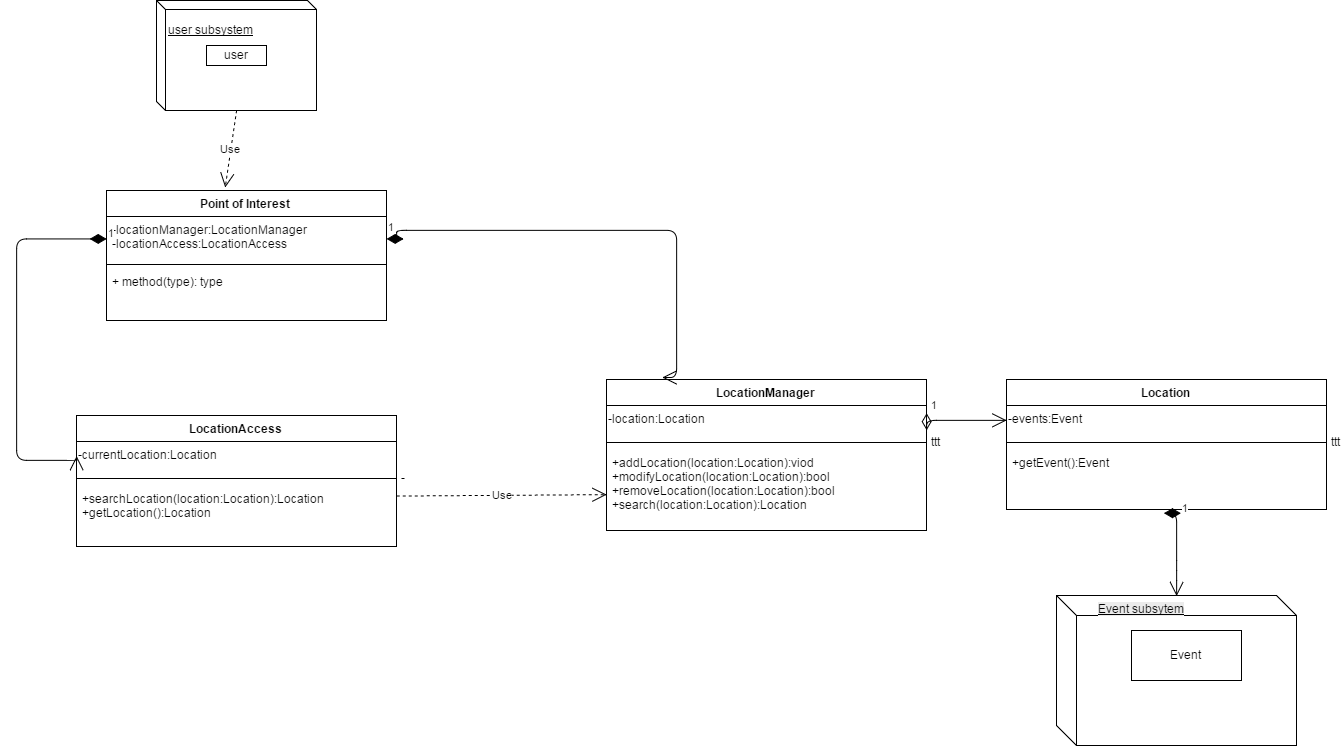

The diagram above was exported from draw.io. Its source (the exported page's mxGraphModel, read from the mxfile embedded in the PNG):
<mxGraphModel dx="1177" dy="563" grid="1" gridSize="10" guides="1" tooltips="1" connect="1" arrows="1" fold="1" page="1" pageScale="1" pageWidth="850" pageHeight="1100" background="#ffffff" math="0" shadow="0">
  <root>
    <mxCell id="0" />
    <mxCell id="1" parent="0" />
    <mxCell id="3" value="User" style="shape=cube;whiteSpace=wrap;html=1;size=9;" vertex="1" parent="1">
      <mxGeometry x="430" y="30" width="160" height="110" as="geometry" />
    </mxCell>
    <mxCell id="4" value="user" style="whiteSpace=wrap;html=1;" vertex="1" parent="1">
      <mxGeometry x="480" y="75" width="60" height="20" as="geometry" />
    </mxCell>
    <mxCell id="6" value="user subsystem" style="text;html=1;resizable=0;points=[];autosize=1;align=left;verticalAlign=top;spacingTop=-4;fontStyle=4" vertex="1" parent="1">
      <mxGeometry x="440" y="50" width="100" height="20" as="geometry" />
    </mxCell>
    <mxCell id="7" value="Point of Interest" style="swimlane;html=1;fontStyle=1;align=center;verticalAlign=top;childLayout=stackLayout;horizontal=1;startSize=26;horizontalStack=0;resizeParent=1;resizeLast=0;collapsible=1;marginBottom=0;swimlaneFillColor=#ffffff;" vertex="1" parent="1">
      <mxGeometry x="380" y="220" width="280" height="130" as="geometry" />
    </mxCell>
    <mxCell id="8" value="-locationManager:LocationManager&lt;div&gt;-locationAccess:LocationAccess&lt;/div&gt;" style="text;html=1;strokeColor=none;fillColor=none;align=left;verticalAlign=top;spacingLeft=4;spacingRight=4;whiteSpace=wrap;overflow=hidden;rotatable=0;points=[[0,0.5],[1,0.5]];portConstraint=eastwest;" vertex="1" parent="7">
      <mxGeometry y="26" width="280" height="44" as="geometry" />
    </mxCell>
    <mxCell id="9" value="" style="line;html=1;strokeWidth=1;fillColor=none;align=left;verticalAlign=middle;spacingTop=-1;spacingLeft=3;spacingRight=3;rotatable=0;labelPosition=right;points=[];portConstraint=eastwest;" vertex="1" parent="7">
      <mxGeometry y="70" width="280" height="8" as="geometry" />
    </mxCell>
    <mxCell id="10" value="+ method(type): type" style="text;html=1;strokeColor=none;fillColor=none;align=left;verticalAlign=top;spacingLeft=4;spacingRight=4;whiteSpace=wrap;overflow=hidden;rotatable=0;points=[[0,0.5],[1,0.5]];portConstraint=eastwest;" vertex="1" parent="7">
      <mxGeometry y="78" width="280" height="52" as="geometry" />
    </mxCell>
    <mxCell id="11" value="LocationAccess" style="swimlane;html=1;fontStyle=1;align=center;verticalAlign=top;childLayout=stackLayout;horizontal=1;startSize=26;horizontalStack=0;resizeParent=1;resizeLast=0;collapsible=1;marginBottom=0;swimlaneFillColor=#ffffff;" vertex="1" parent="1">
      <mxGeometry x="350" y="445" width="320" height="131" as="geometry" />
    </mxCell>
    <UserObject label="-currentLocation:Location" link="locationAccess:LocationAccess" id="21">
      <mxCell style="text;html=1;" vertex="1" parent="11">
        <mxGeometry y="26" width="320" height="30" as="geometry" />
      </mxCell>
    </UserObject>
    <mxCell id="13" value="-" style="line;html=1;strokeWidth=1;fillColor=none;align=left;verticalAlign=middle;spacingTop=-1;spacingLeft=3;spacingRight=3;rotatable=0;labelPosition=right;points=[];portConstraint=eastwest;" vertex="1" parent="11">
      <mxGeometry y="56" width="320" height="14" as="geometry" />
    </mxCell>
    <mxCell id="14" value="+searchLocation(location:Location):Location&lt;div&gt;+getLocation():Location&lt;/div&gt;" style="text;html=1;strokeColor=none;fillColor=none;align=left;verticalAlign=top;spacingLeft=4;spacingRight=4;whiteSpace=wrap;overflow=hidden;rotatable=0;points=[[0,0.5],[1,0.5]];portConstraint=eastwest;" vertex="1" parent="11">
      <mxGeometry y="70" width="320" height="60" as="geometry" />
    </mxCell>
    <mxCell id="15" value="LocationManager" style="swimlane;html=1;fontStyle=1;align=center;verticalAlign=top;childLayout=stackLayout;horizontal=1;startSize=26;horizontalStack=0;resizeParent=1;resizeLast=0;collapsible=1;marginBottom=0;swimlaneFillColor=#ffffff;" vertex="1" parent="1">
      <mxGeometry x="880" y="409" width="320" height="151" as="geometry" />
    </mxCell>
    <UserObject label="-location:Location" link="locationAccess:LocationAccess" id="22">
      <mxCell style="text;html=1;" vertex="1" parent="15">
        <mxGeometry y="26" width="320" height="30" as="geometry" />
      </mxCell>
    </UserObject>
    <mxCell id="16" value="ttt" style="line;html=1;strokeWidth=1;fillColor=none;align=left;verticalAlign=middle;spacingTop=-1;spacingLeft=3;spacingRight=3;rotatable=0;labelPosition=right;points=[];portConstraint=eastwest;" vertex="1" parent="15">
      <mxGeometry y="56" width="320" height="14" as="geometry" />
    </mxCell>
    <mxCell id="17" value="+addLocation(location:Location):viod&lt;div&gt;+modifyLocation(location:Location):bool&lt;/div&gt;&lt;div&gt;+removeLocation(location:Location):bool&lt;/div&gt;&lt;div&gt;+search(location:Location):Location&lt;/div&gt;" style="text;html=1;strokeColor=none;fillColor=none;align=left;verticalAlign=top;spacingLeft=4;spacingRight=4;whiteSpace=wrap;overflow=hidden;rotatable=0;points=[[0,0.5],[1,0.5]];portConstraint=eastwest;" vertex="1" parent="15">
      <mxGeometry y="70" width="320" height="60" as="geometry" />
    </mxCell>
    <mxCell id="26" value="Location" style="swimlane;html=1;fontStyle=1;align=center;verticalAlign=top;childLayout=stackLayout;horizontal=1;startSize=26;horizontalStack=0;resizeParent=1;resizeLast=0;collapsible=1;marginBottom=0;swimlaneFillColor=#ffffff;" vertex="1" parent="1">
      <mxGeometry x="1280" y="409" width="320" height="130" as="geometry" />
    </mxCell>
    <UserObject label="-events:Event" link="locationAccess:LocationAccess" id="27">
      <mxCell style="text;html=1;" vertex="1" parent="26">
        <mxGeometry y="26" width="320" height="30" as="geometry" />
      </mxCell>
    </UserObject>
    <mxCell id="28" value="ttt" style="line;html=1;strokeWidth=1;fillColor=none;align=left;verticalAlign=middle;spacingTop=-1;spacingLeft=3;spacingRight=3;rotatable=0;labelPosition=right;points=[];portConstraint=eastwest;" vertex="1" parent="26">
      <mxGeometry y="56" width="320" height="14" as="geometry" />
    </mxCell>
    <mxCell id="29" value="+getEvent():Event" style="text;html=1;strokeColor=none;fillColor=none;align=left;verticalAlign=top;spacingLeft=4;spacingRight=4;whiteSpace=wrap;overflow=hidden;rotatable=0;points=[[0,0.5],[1,0.5]];portConstraint=eastwest;" vertex="1" parent="26">
      <mxGeometry y="70" width="320" height="60" as="geometry" />
    </mxCell>
    <mxCell id="19" value="Use" style="endArrow=open;endSize=12;dashed=1;html=1;exitX=1;exitY=0.167;exitPerimeter=0;entryX=0;entryY=0.75;entryPerimeter=0;" edge="1" parent="1" source="14" target="17">
      <mxGeometry width="160" relative="1" as="geometry">
        <mxPoint x="350" y="550" as="sourcePoint" />
        <mxPoint x="510" y="550" as="targetPoint" />
      </mxGeometry>
    </mxCell>
    <mxCell id="31" value="1" style="endArrow=open;html=1;endSize=12;startArrow=diamondThin;startSize=14;startFill=0;edgeStyle=orthogonalEdgeStyle;align=left;verticalAlign=bottom;entryX=0;entryY=0.5;exitX=1;exitY=0.25;" edge="1" parent="1" source="22" target="27">
      <mxGeometry x="-1" y="3" relative="1" as="geometry">
        <mxPoint x="770" y="580" as="sourcePoint" />
        <mxPoint x="930" y="580" as="targetPoint" />
        <Array as="points">
          <mxPoint x="1200" y="450" />
        </Array>
      </mxGeometry>
    </mxCell>
    <mxCell id="38" value="Event subsytem" style="shape=cube;whiteSpace=wrap;html=1;" vertex="1" parent="1">
      <mxGeometry x="1330" y="625" width="240" height="150" as="geometry" />
    </mxCell>
    <mxCell id="39" value="Event" style="html=1;" vertex="1" parent="1">
      <mxGeometry x="1405" y="660" width="110" height="50" as="geometry" />
    </mxCell>
    <mxCell id="40" value="&lt;span style=&quot;color: rgb(0, 0, 0); font-family: Helvetica; font-size: 12px; font-style: normal; font-variant: normal; font-weight: normal; letter-spacing: normal; line-height: 14.4px; orphans: auto; text-align: center; text-indent: 0px; text-transform: none; white-space: normal; widows: 1; word-spacing: 0px; -webkit-text-stroke-width: 0px; display: inline !important; float: none; background-color: rgb(235, 235, 235);&quot;&gt;Event subsytem&lt;/span&gt;" style="text;html=1;fontStyle=4" vertex="1" parent="1">
      <mxGeometry x="1370" y="625" width="110" height="30" as="geometry" />
    </mxCell>
    <mxCell id="42" value="1" style="endArrow=open;html=1;endSize=12;startArrow=diamondThin;startSize=14;startFill=1;edgeStyle=orthogonalEdgeStyle;align=left;verticalAlign=bottom;exitX=0.547;exitY=1.05;exitPerimeter=0;entryX=0.5;entryY=0;" edge="1" parent="1" source="29" target="38">
      <mxGeometry x="-1" y="3" relative="1" as="geometry">
        <mxPoint x="940" y="770" as="sourcePoint" />
        <mxPoint x="1100" y="770" as="targetPoint" />
        <Array as="points">
          <mxPoint x="1450" y="542" />
          <mxPoint x="1450" y="600" />
        </Array>
      </mxGeometry>
    </mxCell>
    <mxCell id="43" value="1" style="endArrow=open;html=1;endSize=12;startArrow=diamondThin;startSize=14;startFill=1;edgeStyle=orthogonalEdgeStyle;align=left;verticalAlign=bottom;exitX=1;exitY=0.5;entryX=0.175;entryY=-0.014;entryPerimeter=0;" edge="1" parent="1" source="8" target="15">
      <mxGeometry x="-1" y="3" relative="1" as="geometry">
        <mxPoint x="350" y="800" as="sourcePoint" />
        <mxPoint x="510" y="800" as="targetPoint" />
        <Array as="points">
          <mxPoint x="670" y="268" />
          <mxPoint x="670" y="260" />
          <mxPoint x="950" y="260" />
          <mxPoint x="950" y="407" />
        </Array>
      </mxGeometry>
    </mxCell>
    <mxCell id="44" value="1" style="endArrow=open;html=1;endSize=12;startArrow=diamondThin;startSize=14;startFill=1;edgeStyle=orthogonalEdgeStyle;align=left;verticalAlign=bottom;exitX=0;exitY=0.5;entryX=0;entryY=0.5;" edge="1" parent="1" source="8" target="21">
      <mxGeometry x="-1" y="3" relative="1" as="geometry">
        <mxPoint x="350" y="800" as="sourcePoint" />
        <mxPoint x="330" y="490" as="targetPoint" />
        <Array as="points">
          <mxPoint x="290" y="268" />
          <mxPoint x="290" y="490" />
          <mxPoint x="350" y="490" />
        </Array>
      </mxGeometry>
    </mxCell>
    <mxCell id="45" value="Use" style="endArrow=open;endSize=12;dashed=1;html=1;entryX=0.424;entryY=-0.024;entryPerimeter=0;exitX=0.5;exitY=1;" edge="1" parent="1" source="3" target="7">
      <mxGeometry width="160" relative="1" as="geometry">
        <mxPoint x="270" y="800" as="sourcePoint" />
        <mxPoint x="430" y="800" as="targetPoint" />
      </mxGeometry>
    </mxCell>
  </root>
</mxGraphModel>